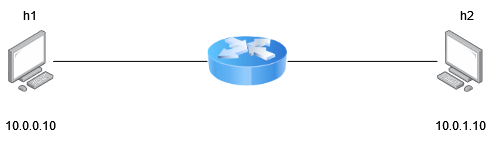

The diagram above was exported from draw.io. Its source (the exported page's mxGraphModel, read from the mxfile embedded in the PNG):
<mxGraphModel dx="1422" dy="752" grid="1" gridSize="10" guides="1" tooltips="1" connect="1" arrows="1" fold="1" page="1" pageScale="1" pageWidth="850" pageHeight="1100" math="0" shadow="0">
  <root>
    <mxCell id="0" />
    <mxCell id="1" parent="0" />
    <mxCell id="iigFg5RaCXPun5ulgwOI-4" style="edgeStyle=orthogonalEdgeStyle;rounded=0;orthogonalLoop=1;jettySize=auto;html=1;strokeColor=default;endArrow=none;endFill=0;" edge="1" parent="1" source="iigFg5RaCXPun5ulgwOI-1" target="iigFg5RaCXPun5ulgwOI-3">
      <mxGeometry relative="1" as="geometry" />
    </mxCell>
    <mxCell id="iigFg5RaCXPun5ulgwOI-1" value="" style="points=[];aspect=fixed;html=1;align=center;shadow=0;dashed=0;image;image=img/lib/allied_telesis/computer_and_terminals/Personal_Computer.svg;flipV=0;flipH=1;" vertex="1" parent="1">
      <mxGeometry x="160" y="120" width="45.6" height="61.800000000000004" as="geometry" />
    </mxCell>
    <mxCell id="iigFg5RaCXPun5ulgwOI-2" value="" style="points=[];aspect=fixed;html=1;align=center;shadow=0;dashed=0;image;image=img/lib/allied_telesis/computer_and_terminals/Personal_Computer.svg;" vertex="1" parent="1">
      <mxGeometry x="590" y="120" width="45.6" height="61.800000000000004" as="geometry" />
    </mxCell>
    <mxCell id="iigFg5RaCXPun5ulgwOI-5" style="edgeStyle=orthogonalEdgeStyle;rounded=0;orthogonalLoop=1;jettySize=auto;html=1;endArrow=none;endFill=0;" edge="1" parent="1" source="iigFg5RaCXPun5ulgwOI-3" target="iigFg5RaCXPun5ulgwOI-2">
      <mxGeometry relative="1" as="geometry" />
    </mxCell>
    <mxCell id="iigFg5RaCXPun5ulgwOI-3" value="" style="image;html=1;image=img/lib/clip_art/networking/Router_Icon_128x128.png" vertex="1" parent="1">
      <mxGeometry x="360" y="110.9" width="80" height="80" as="geometry" />
    </mxCell>
    <mxCell id="iigFg5RaCXPun5ulgwOI-6" value="h1" style="text;html=1;strokeColor=none;fillColor=none;align=center;verticalAlign=middle;whiteSpace=wrap;rounded=0;" vertex="1" parent="1">
      <mxGeometry x="152.8" y="89.99999999999997" width="60" height="30" as="geometry" />
    </mxCell>
    <mxCell id="iigFg5RaCXPun5ulgwOI-7" value="h2" style="text;html=1;strokeColor=none;fillColor=none;align=center;verticalAlign=middle;whiteSpace=wrap;rounded=0;" vertex="1" parent="1">
      <mxGeometry x="590" y="89.99999999999997" width="60" height="30" as="geometry" />
    </mxCell>
    <mxCell id="iigFg5RaCXPun5ulgwOI-9" value="10.0.0.10" style="text;html=1;strokeColor=none;fillColor=none;align=center;verticalAlign=middle;whiteSpace=wrap;rounded=0;" vertex="1" parent="1">
      <mxGeometry x="152.8" y="199.99999999999997" width="60" height="30" as="geometry" />
    </mxCell>
    <mxCell id="iigFg5RaCXPun5ulgwOI-10" value="10.0.1.10" style="text;html=1;strokeColor=none;fillColor=none;align=center;verticalAlign=middle;whiteSpace=wrap;rounded=0;" vertex="1" parent="1">
      <mxGeometry x="582.8" y="199.99999999999997" width="60" height="30" as="geometry" />
    </mxCell>
  </root>
</mxGraphModel>